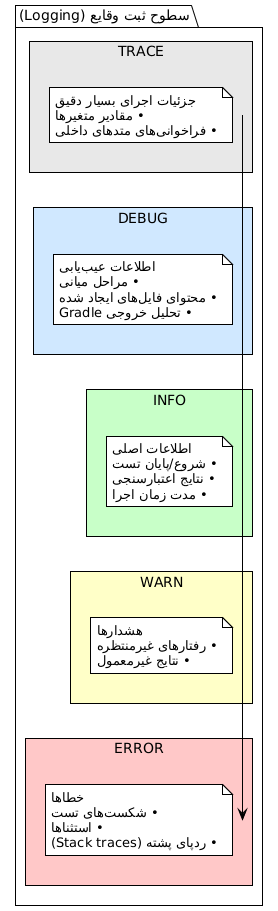

The diagram above was rendered by PlantUML. Its source (embedded in the PNG):
@startuml







<style>
  root {
    BackgroundColor white
    FontColor black
    FontName Verdana
    HyperLinkColor blue
    LineColor black
    LineThickness 1
    Margin 5
  }
  document {
    caption {
      LineThickness 0
    }
    footer {
      LineThickness 0
    }
    header {
      LineThickness 0
    }
    title {
      FontSize 22
      LineThickness 0
    }
  }
  node {
    MaximumWidth 300
  }
</style>

skinparam ArrowLollipopColor black
skinparam BackgroundColor white
skinparam DefaultFontName Verdana
skinparam DefaultMonospacedFontName Courier
skinparam LifelineStrategy nosolid
skinparam ParticipantPadding 10
skinparam SequenceLifeLineBorderColor black
skinparam Shadowing false
skinparam UseBetaStyle true

skinparam Activity {
  BackgroundColor white
  BarColor black
  BorderColor black
  FontColor black
  FontName Verdana
}
skinparam Boundary {
  FontColor black
}
skinparam Box {
  Padding 5
}
skinparam CircledCharacter {
  FontColor black
  FontName Courier
  Radius 9
}
skinparam Class {
  BackgroundColor white
  BorderColor black
  FontColor black
  FontName Verdana
}
skinparam ClassAttribute {
  FontColor black
  FontName Verdana
}
skinparam ClassStereotype {
  FontColor black
  FontName Verdana
}
skinparam Footer {
  FontColor black
  FontName Verdana
}
skinparam Header {
  FontColor black
  FontName Verdana
}
skinparam Hyperlink {
  Color blue
}
skinparam IconPackage {
  Color black
  BackgroundColor white
}
skinparam IconPrivate {
  Color black
  BackgroundColor white
}
skinparam IconProtected {
  Color black
  BackgroundColor white
}
skinparam IconPublic {
  Color black
  BackgroundColor white
}
skinparam Note {
  FontColor black
  FontName Verdana
}
skinparam Object {
  BorderColor black
}
skinparam Package {
  BorderColor black
  FontColor black
  FontName Verdana
}
skinparam State {
  BackgroundColor white
  BorderColor black
}
skinparam StereotypeA {
  BackgroundColor white
  BorderColor black
}
skinparam StereotypeC {
  BackgroundColor white
  BorderColor black
}
skinparam StereotypeE {
  BackgroundColor white
  BorderColor black
}
skinparam StereotypeI {
  BackgroundColor white
  BorderColor black
}
skinparam StereotypeN {
  BackgroundColor white
  BorderColor black
}
skinparam UseCaseStereoType {
  FontColor black
  FontName Verdana
}
skinparam backgroundColor #FEFEFE

package "سطوح ثبت وقایع (Logging)" {

    rectangle "TRACE" #E8E8E8 {
        note
جزئیات اجرای بسیار دقیق
• مقادیر متغیرها
• فراخوانیهای متدهای داخلی
        end note
    }

    rectangle "DEBUG" #D0E8FF {
        note
اطلاعات عیبیابی
• مراحل میانی
• محتوای فایلهای ایجاد شده
• تحلیل خروجی Gradle
        end note
    }

    rectangle "INFO" #C8FFC8 {
        note
اطلاعات اصلی
• شروع/پایان تست
• نتایج اعتبارسنجی
• مدت زمان اجرا
        end note
    }

    rectangle "WARN" #FFFFC8 {
        note
هشدارها
• رفتارهای غیرمنتظره
• نتایج غیرمعمول
        end note
    }

    rectangle "ERROR" #FFC8C8 {
        note
خطاها
• شکستهای تست
• استثناها
• ردپای پشته (Stack traces)
        end note
    }
}

@enduml